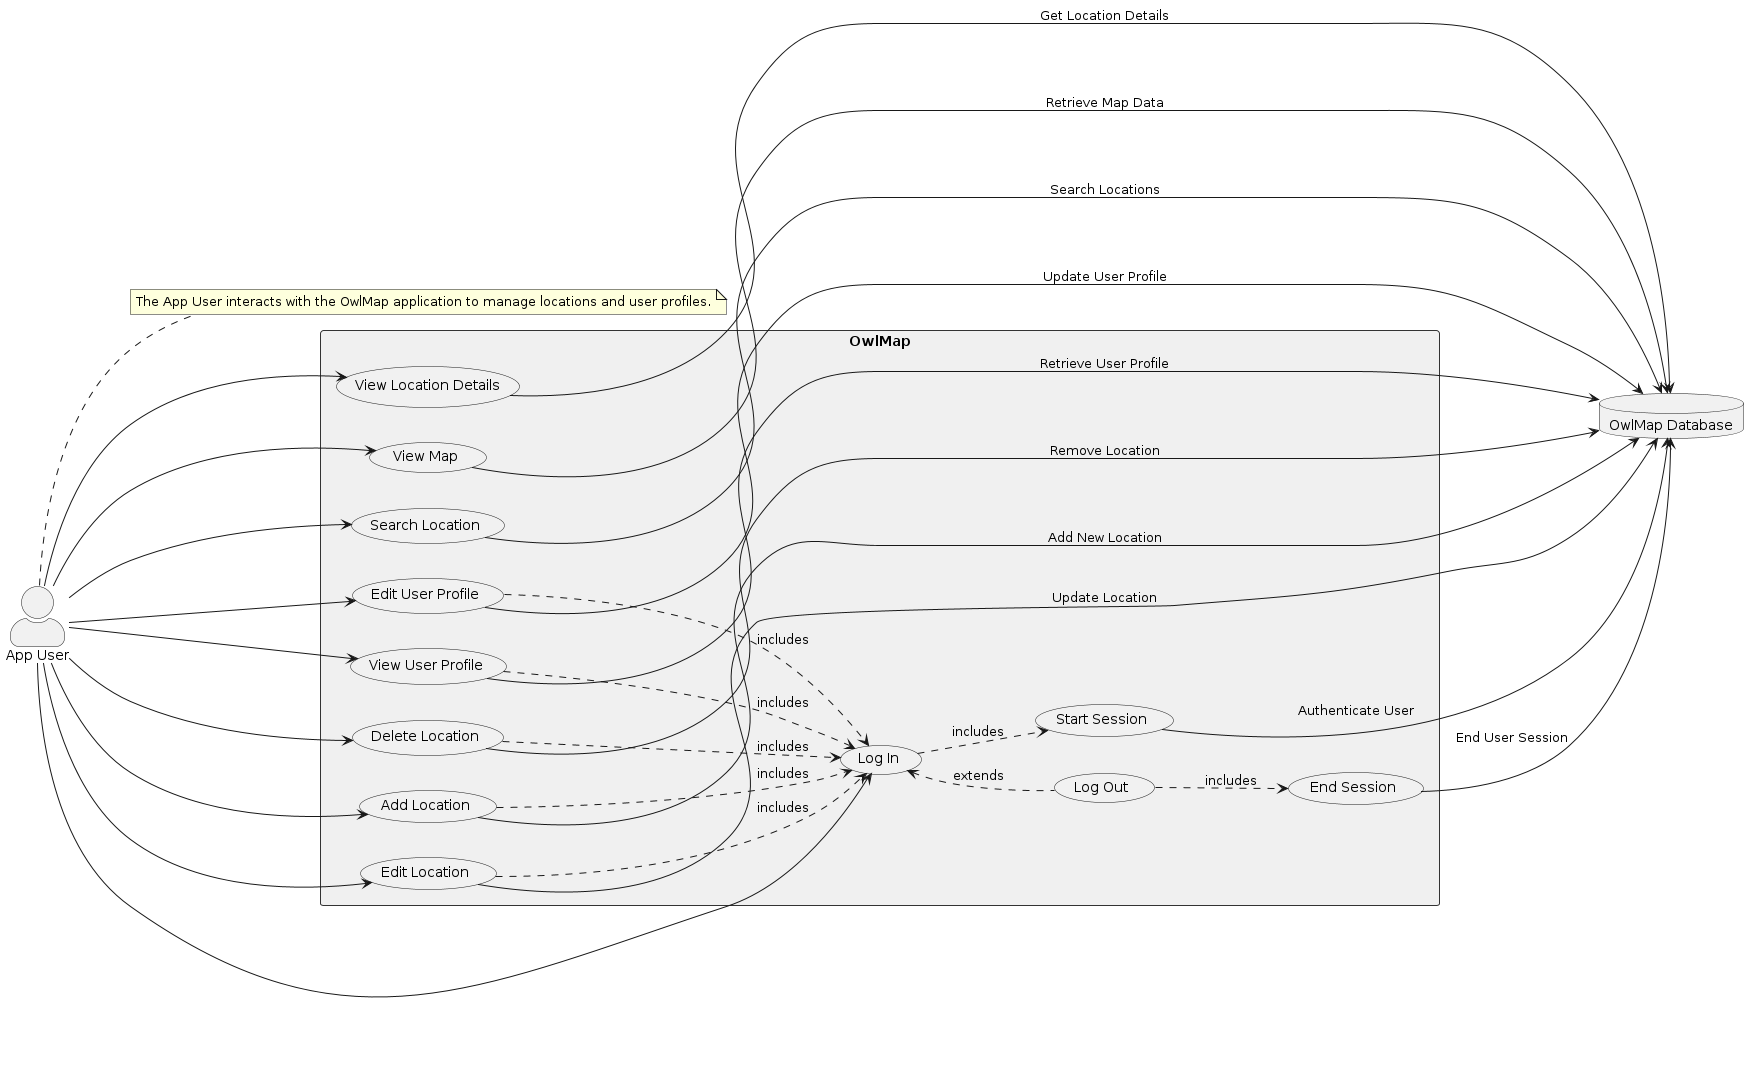

The diagram above was rendered by PlantUML. Its source (embedded in the PNG):
@startuml
skinparam actorStyle awesome
left to right direction
skinparam rectangle {
    BackgroundColor #f0f0f0
    BorderColor #333333
    BorderThickness 1
}
actor "App User" as User
database "OwlMap Database" as DB
rectangle OwlMap {
    usecase "Log In" as UC_LogIn
    usecase "View Map" as UC_ViewMap
    usecase "Search Location" as UC_SearchLocation
    usecase "Add Location" as UC_AddLocation
    usecase "Edit Location" as UC_EditLocation
    usecase "Delete Location" as UC_DeleteLocation
    usecase "View Location Details" as UC_ViewLocationDetails
    usecase "View User Profile" as UC_ViewUserProfile
    usecase "Edit User Profile" as UC_EditUserProfile
    usecase "Log Out" as UC_LogOut    
    usecase "Start Session" as UC_StartSession
    usecase "End Session" as UC_EndSession
}
User --> UC_LogIn
User --> UC_ViewMap
User --> UC_SearchLocation
User --> UC_AddLocation
User --> UC_EditLocation
User --> UC_DeleteLocation
User --> UC_ViewLocationDetails
User --> UC_ViewUserProfile
User --> UC_EditUserProfile
UC_LogIn ..> UC_StartSession : includes
UC_StartSession --> DB : Authenticate User
UC_ViewMap --> DB : Retrieve Map Data
UC_SearchLocation --> DB : Search Locations
UC_AddLocation --> DB : Add New Location
UC_AddLocation ..> UC_LogIn : includes
UC_EditLocation --> DB : Update Location
UC_EditLocation ..> UC_LogIn : includes
UC_DeleteLocation --> DB : Remove Location
UC_DeleteLocation ..> UC_LogIn : includes
UC_ViewLocationDetails --> DB : Get Location Details
UC_ViewUserProfile --> DB : Retrieve User Profile
UC_ViewUserProfile ..> UC_LogIn : includes
UC_EditUserProfile --> DB : Update User Profile
UC_EditUserProfile ..> UC_LogIn : includes
UC_LogIn <.. UC_LogOut : extends
UC_LogOut ..> UC_EndSession : includes
UC_EndSession --> DB : End User Session
note right of User
    The App User interacts with the OwlMap application to manage locations and user profiles.
end note
@enduml